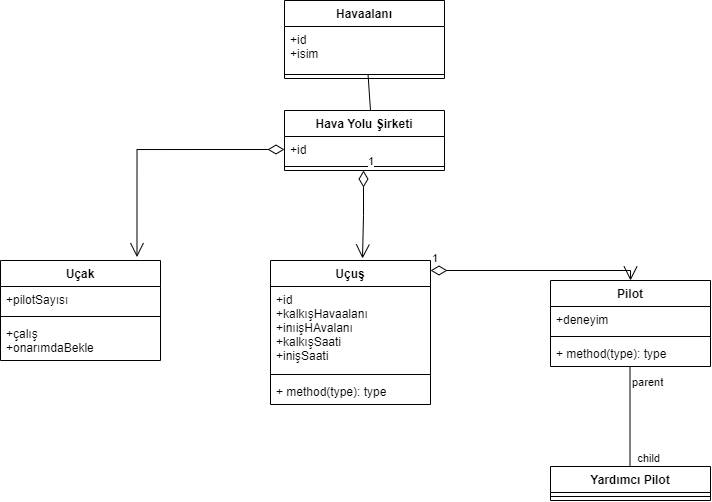

The diagram above was exported from draw.io. Its source (the exported page's mxGraphModel, read from the mxfile embedded in the PNG):
<mxGraphModel dx="599" dy="310" grid="1" gridSize="10" guides="1" tooltips="1" connect="1" arrows="1" fold="1" page="1" pageScale="1" pageWidth="827" pageHeight="1169" math="0" shadow="0">
  <root>
    <mxCell id="0" />
    <mxCell id="1" parent="0" />
    <mxCell id="k7ENlECb3-48LadbjxlA-1" value="Hava Yolu Şirketi" style="swimlane;fontStyle=1;align=center;verticalAlign=top;childLayout=stackLayout;horizontal=1;startSize=26;horizontalStack=0;resizeParent=1;resizeParentMax=0;resizeLast=0;collapsible=1;marginBottom=0;" vertex="1" parent="1">
      <mxGeometry x="334" y="120" width="160" height="60" as="geometry" />
    </mxCell>
    <mxCell id="k7ENlECb3-48LadbjxlA-2" value="+id" style="text;strokeColor=none;fillColor=none;align=left;verticalAlign=top;spacingLeft=4;spacingRight=4;overflow=hidden;rotatable=0;points=[[0,0.5],[1,0.5]];portConstraint=eastwest;" vertex="1" parent="k7ENlECb3-48LadbjxlA-1">
      <mxGeometry y="26" width="160" height="26" as="geometry" />
    </mxCell>
    <mxCell id="k7ENlECb3-48LadbjxlA-3" value="" style="line;strokeWidth=1;fillColor=none;align=left;verticalAlign=middle;spacingTop=-1;spacingLeft=3;spacingRight=3;rotatable=0;labelPosition=right;points=[];portConstraint=eastwest;strokeColor=inherit;" vertex="1" parent="k7ENlECb3-48LadbjxlA-1">
      <mxGeometry y="52" width="160" height="8" as="geometry" />
    </mxCell>
    <mxCell id="k7ENlECb3-48LadbjxlA-5" value="Uçak" style="swimlane;fontStyle=1;align=center;verticalAlign=top;childLayout=stackLayout;horizontal=1;startSize=26;horizontalStack=0;resizeParent=1;resizeParentMax=0;resizeLast=0;collapsible=1;marginBottom=0;" vertex="1" parent="1">
      <mxGeometry x="50" y="270" width="160" height="100" as="geometry" />
    </mxCell>
    <mxCell id="k7ENlECb3-48LadbjxlA-6" value="+pilotSayısı" style="text;strokeColor=none;fillColor=none;align=left;verticalAlign=top;spacingLeft=4;spacingRight=4;overflow=hidden;rotatable=0;points=[[0,0.5],[1,0.5]];portConstraint=eastwest;" vertex="1" parent="k7ENlECb3-48LadbjxlA-5">
      <mxGeometry y="26" width="160" height="26" as="geometry" />
    </mxCell>
    <mxCell id="k7ENlECb3-48LadbjxlA-7" value="" style="line;strokeWidth=1;fillColor=none;align=left;verticalAlign=middle;spacingTop=-1;spacingLeft=3;spacingRight=3;rotatable=0;labelPosition=right;points=[];portConstraint=eastwest;strokeColor=inherit;" vertex="1" parent="k7ENlECb3-48LadbjxlA-5">
      <mxGeometry y="52" width="160" height="8" as="geometry" />
    </mxCell>
    <mxCell id="k7ENlECb3-48LadbjxlA-8" value="+çalış&#10;+onarımdaBekle" style="text;strokeColor=none;fillColor=none;align=left;verticalAlign=top;spacingLeft=4;spacingRight=4;overflow=hidden;rotatable=0;points=[[0,0.5],[1,0.5]];portConstraint=eastwest;" vertex="1" parent="k7ENlECb3-48LadbjxlA-5">
      <mxGeometry y="60" width="160" height="40" as="geometry" />
    </mxCell>
    <mxCell id="k7ENlECb3-48LadbjxlA-9" value="Uçuş" style="swimlane;fontStyle=1;align=center;verticalAlign=top;childLayout=stackLayout;horizontal=1;startSize=26;horizontalStack=0;resizeParent=1;resizeParentMax=0;resizeLast=0;collapsible=1;marginBottom=0;" vertex="1" parent="1">
      <mxGeometry x="320" y="270" width="160" height="144" as="geometry" />
    </mxCell>
    <mxCell id="k7ENlECb3-48LadbjxlA-10" value="+id&#10;+kalkışHavaalanı&#10;+inıişHAvalanı&#10;+kalkışSaati&#10;+inişSaati" style="text;strokeColor=none;fillColor=none;align=left;verticalAlign=top;spacingLeft=4;spacingRight=4;overflow=hidden;rotatable=0;points=[[0,0.5],[1,0.5]];portConstraint=eastwest;" vertex="1" parent="k7ENlECb3-48LadbjxlA-9">
      <mxGeometry y="26" width="160" height="84" as="geometry" />
    </mxCell>
    <mxCell id="k7ENlECb3-48LadbjxlA-11" value="" style="line;strokeWidth=1;fillColor=none;align=left;verticalAlign=middle;spacingTop=-1;spacingLeft=3;spacingRight=3;rotatable=0;labelPosition=right;points=[];portConstraint=eastwest;strokeColor=inherit;" vertex="1" parent="k7ENlECb3-48LadbjxlA-9">
      <mxGeometry y="110" width="160" height="8" as="geometry" />
    </mxCell>
    <mxCell id="k7ENlECb3-48LadbjxlA-12" value="+ method(type): type" style="text;strokeColor=none;fillColor=none;align=left;verticalAlign=top;spacingLeft=4;spacingRight=4;overflow=hidden;rotatable=0;points=[[0,0.5],[1,0.5]];portConstraint=eastwest;" vertex="1" parent="k7ENlECb3-48LadbjxlA-9">
      <mxGeometry y="118" width="160" height="26" as="geometry" />
    </mxCell>
    <mxCell id="k7ENlECb3-48LadbjxlA-13" value="Pilot" style="swimlane;fontStyle=1;align=center;verticalAlign=top;childLayout=stackLayout;horizontal=1;startSize=26;horizontalStack=0;resizeParent=1;resizeParentMax=0;resizeLast=0;collapsible=1;marginBottom=0;" vertex="1" parent="1">
      <mxGeometry x="600" y="290" width="160" height="86" as="geometry" />
    </mxCell>
    <mxCell id="k7ENlECb3-48LadbjxlA-14" value="+deneyim" style="text;strokeColor=none;fillColor=none;align=left;verticalAlign=top;spacingLeft=4;spacingRight=4;overflow=hidden;rotatable=0;points=[[0,0.5],[1,0.5]];portConstraint=eastwest;" vertex="1" parent="k7ENlECb3-48LadbjxlA-13">
      <mxGeometry y="26" width="160" height="26" as="geometry" />
    </mxCell>
    <mxCell id="k7ENlECb3-48LadbjxlA-15" value="" style="line;strokeWidth=1;fillColor=none;align=left;verticalAlign=middle;spacingTop=-1;spacingLeft=3;spacingRight=3;rotatable=0;labelPosition=right;points=[];portConstraint=eastwest;strokeColor=inherit;" vertex="1" parent="k7ENlECb3-48LadbjxlA-13">
      <mxGeometry y="52" width="160" height="8" as="geometry" />
    </mxCell>
    <mxCell id="k7ENlECb3-48LadbjxlA-16" value="+ method(type): type" style="text;strokeColor=none;fillColor=none;align=left;verticalAlign=top;spacingLeft=4;spacingRight=4;overflow=hidden;rotatable=0;points=[[0,0.5],[1,0.5]];portConstraint=eastwest;" vertex="1" parent="k7ENlECb3-48LadbjxlA-13">
      <mxGeometry y="60" width="160" height="26" as="geometry" />
    </mxCell>
    <mxCell id="k7ENlECb3-48LadbjxlA-19" value="Yardımcı Pilot" style="swimlane;fontStyle=1;align=center;verticalAlign=top;childLayout=stackLayout;horizontal=1;startSize=26;horizontalStack=0;resizeParent=1;resizeParentMax=0;resizeLast=0;collapsible=1;marginBottom=0;" vertex="1" parent="1">
      <mxGeometry x="600" y="476" width="160" height="34" as="geometry" />
    </mxCell>
    <mxCell id="k7ENlECb3-48LadbjxlA-21" value="" style="line;strokeWidth=1;fillColor=none;align=left;verticalAlign=middle;spacingTop=-1;spacingLeft=3;spacingRight=3;rotatable=0;labelPosition=right;points=[];portConstraint=eastwest;strokeColor=inherit;" vertex="1" parent="k7ENlECb3-48LadbjxlA-19">
      <mxGeometry y="26" width="160" height="8" as="geometry" />
    </mxCell>
    <mxCell id="k7ENlECb3-48LadbjxlA-23" value="Havaalanı" style="swimlane;fontStyle=1;align=center;verticalAlign=top;childLayout=stackLayout;horizontal=1;startSize=26;horizontalStack=0;resizeParent=1;resizeParentMax=0;resizeLast=0;collapsible=1;marginBottom=0;" vertex="1" parent="1">
      <mxGeometry x="334" y="10" width="160" height="78" as="geometry" />
    </mxCell>
    <mxCell id="k7ENlECb3-48LadbjxlA-24" value="+id&#10;+isim" style="text;strokeColor=none;fillColor=none;align=left;verticalAlign=top;spacingLeft=4;spacingRight=4;overflow=hidden;rotatable=0;points=[[0,0.5],[1,0.5]];portConstraint=eastwest;" vertex="1" parent="k7ENlECb3-48LadbjxlA-23">
      <mxGeometry y="26" width="160" height="44" as="geometry" />
    </mxCell>
    <mxCell id="k7ENlECb3-48LadbjxlA-25" value="" style="line;strokeWidth=1;fillColor=none;align=left;verticalAlign=middle;spacingTop=-1;spacingLeft=3;spacingRight=3;rotatable=0;labelPosition=right;points=[];portConstraint=eastwest;strokeColor=inherit;" vertex="1" parent="k7ENlECb3-48LadbjxlA-23">
      <mxGeometry y="70" width="160" height="8" as="geometry" />
    </mxCell>
    <mxCell id="k7ENlECb3-48LadbjxlA-28" value="" style="endArrow=none;html=1;edgeStyle=orthogonalEdgeStyle;rounded=0;" edge="1" parent="1">
      <mxGeometry relative="1" as="geometry">
        <mxPoint x="679.5" y="376" as="sourcePoint" />
        <mxPoint x="679.5" y="476" as="targetPoint" />
      </mxGeometry>
    </mxCell>
    <mxCell id="k7ENlECb3-48LadbjxlA-29" value="parent" style="edgeLabel;resizable=0;html=1;align=left;verticalAlign=bottom;" connectable="0" vertex="1" parent="k7ENlECb3-48LadbjxlA-28">
      <mxGeometry x="-1" relative="1" as="geometry">
        <mxPoint y="24" as="offset" />
      </mxGeometry>
    </mxCell>
    <mxCell id="k7ENlECb3-48LadbjxlA-30" value="child" style="edgeLabel;resizable=0;html=1;align=right;verticalAlign=bottom;" connectable="0" vertex="1" parent="k7ENlECb3-48LadbjxlA-28">
      <mxGeometry x="1" relative="1" as="geometry">
        <mxPoint x="31" as="offset" />
      </mxGeometry>
    </mxCell>
    <mxCell id="k7ENlECb3-48LadbjxlA-32" value="1" style="endArrow=open;html=1;endSize=12;startArrow=diamondThin;startSize=14;startFill=0;edgeStyle=orthogonalEdgeStyle;align=left;verticalAlign=bottom;rounded=0;entryX=0.5;entryY=0;entryDx=0;entryDy=0;" edge="1" parent="1" target="k7ENlECb3-48LadbjxlA-13">
      <mxGeometry x="-1" y="3" relative="1" as="geometry">
        <mxPoint x="480" y="280" as="sourcePoint" />
        <mxPoint x="640" y="280" as="targetPoint" />
      </mxGeometry>
    </mxCell>
    <mxCell id="k7ENlECb3-48LadbjxlA-33" value="1" style="endArrow=open;html=1;endSize=12;startArrow=diamondThin;startSize=14;startFill=0;edgeStyle=orthogonalEdgeStyle;align=left;verticalAlign=bottom;rounded=0;entryX=0.575;entryY=-0.014;entryDx=0;entryDy=0;entryPerimeter=0;" edge="1" parent="1" target="k7ENlECb3-48LadbjxlA-9">
      <mxGeometry x="-1" y="3" relative="1" as="geometry">
        <mxPoint x="413" y="180" as="sourcePoint" />
        <mxPoint x="413" y="244" as="targetPoint" />
      </mxGeometry>
    </mxCell>
    <mxCell id="k7ENlECb3-48LadbjxlA-34" value="" style="endArrow=open;html=1;endSize=12;startArrow=diamondThin;startSize=14;startFill=0;edgeStyle=orthogonalEdgeStyle;align=left;verticalAlign=bottom;rounded=0;entryX=0.853;entryY=-0.034;entryDx=0;entryDy=0;entryPerimeter=0;exitX=0;exitY=0.5;exitDx=0;exitDy=0;" edge="1" parent="1" source="k7ENlECb3-48LadbjxlA-2" target="k7ENlECb3-48LadbjxlA-5">
      <mxGeometry x="-1" y="3" relative="1" as="geometry">
        <mxPoint x="190" y="170" as="sourcePoint" />
        <mxPoint x="189" y="257.98400000000004" as="targetPoint" />
      </mxGeometry>
    </mxCell>
    <mxCell id="k7ENlECb3-48LadbjxlA-35" value="" style="endArrow=none;html=1;rounded=0;entryX=0.522;entryY=0.474;entryDx=0;entryDy=0;entryPerimeter=0;" edge="1" parent="1" target="k7ENlECb3-48LadbjxlA-25">
      <mxGeometry width="50" height="50" relative="1" as="geometry">
        <mxPoint x="420" y="120" as="sourcePoint" />
        <mxPoint x="420" y="90" as="targetPoint" />
      </mxGeometry>
    </mxCell>
  </root>
</mxGraphModel>